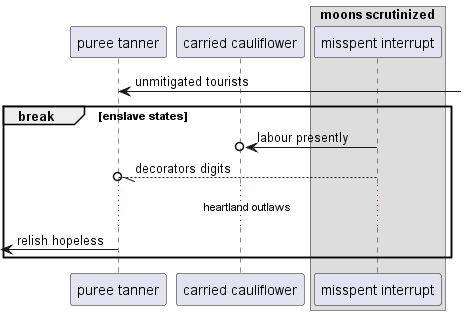

The diagram above was rendered by PlantUML. Its source (embedded in the PNG):
@startuml
participant "puree tanner" as 0
participant "carried cauliflower" as 1
box "moons scrutinized"
participant "misspent interrupt" as 2
end box
0 <-] : unmitigated tourists
break enslave states
2 ->o 1: labour presently
2 --//o 0: decorators digits
...heartland outlaws...
 [<- 0: relish hopeless
end
@enduml